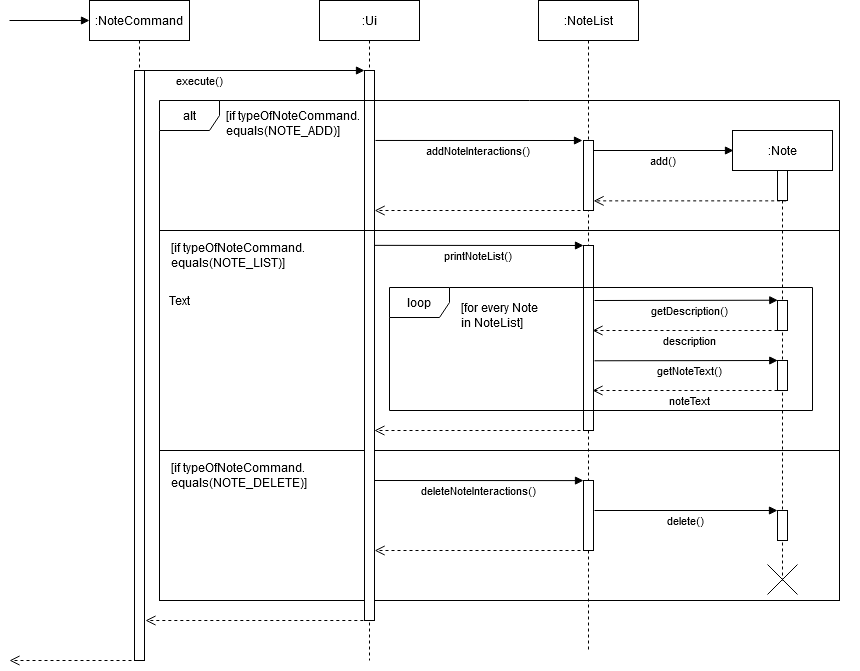

The diagram above was exported from draw.io. Its source (the exported page's mxGraphModel, read from the mxfile embedded in the PNG):
<mxGraphModel dx="1702" dy="360" grid="1" gridSize="10" guides="1" tooltips="1" connect="1" arrows="1" fold="1" page="1" pageScale="1" pageWidth="850" pageHeight="1100" math="0" shadow="0">
  <root>
    <mxCell id="0" />
    <mxCell id="1" parent="0" />
    <mxCell id="2MSQXhspRbZBh74kRL5y-45" value="" style="html=1;dropTarget=0;" vertex="1" parent="1">
      <mxGeometry x="140" y="270" width="680" height="220" as="geometry" />
    </mxCell>
    <mxCell id="2MSQXhspRbZBh74kRL5y-43" value="" style="html=1;dropTarget=0;" vertex="1" parent="1">
      <mxGeometry x="140" y="490" width="680" height="150" as="geometry" />
    </mxCell>
    <mxCell id="3nuBFxr9cyL0pnOWT2aG-1" value=":NoteCommand" style="shape=umlLifeline;perimeter=lifelinePerimeter;container=1;collapsible=0;recursiveResize=0;rounded=0;shadow=0;strokeWidth=1;" parent="1" vertex="1">
      <mxGeometry x="70" y="40" width="100" height="660" as="geometry" />
    </mxCell>
    <mxCell id="3nuBFxr9cyL0pnOWT2aG-2" value="" style="points=[];perimeter=orthogonalPerimeter;rounded=0;shadow=0;strokeWidth=1;" parent="3nuBFxr9cyL0pnOWT2aG-1" vertex="1">
      <mxGeometry x="45" y="70" width="10" height="590" as="geometry" />
    </mxCell>
    <mxCell id="3nuBFxr9cyL0pnOWT2aG-5" value=":Ui" style="shape=umlLifeline;perimeter=lifelinePerimeter;container=1;collapsible=0;recursiveResize=0;rounded=0;shadow=0;strokeWidth=1;" parent="1" vertex="1">
      <mxGeometry x="300" y="40" width="100" height="660" as="geometry" />
    </mxCell>
    <mxCell id="3nuBFxr9cyL0pnOWT2aG-6" value="" style="points=[];perimeter=orthogonalPerimeter;rounded=0;shadow=0;strokeWidth=1;" parent="3nuBFxr9cyL0pnOWT2aG-5" vertex="1">
      <mxGeometry x="45" y="70" width="10" height="550" as="geometry" />
    </mxCell>
    <mxCell id="XEurupOnCaTBfyoV6rM--3" value="addNoteInteractions()" style="verticalAlign=bottom;endArrow=block;shadow=0;strokeWidth=1;exitX=1.2;exitY=0.081;exitDx=0;exitDy=0;exitPerimeter=0;" parent="3nuBFxr9cyL0pnOWT2aG-5" edge="1">
      <mxGeometry y="-20" relative="1" as="geometry">
        <mxPoint x="56.00000000000023" y="139.97000000000003" as="sourcePoint" />
        <mxPoint x="263" y="140" as="targetPoint" />
        <mxPoint as="offset" />
      </mxGeometry>
    </mxCell>
    <mxCell id="3nuBFxr9cyL0pnOWT2aG-8" value="execute()" style="verticalAlign=bottom;endArrow=block;entryX=0;entryY=0;shadow=0;strokeWidth=1;" parent="1" source="3nuBFxr9cyL0pnOWT2aG-2" target="3nuBFxr9cyL0pnOWT2aG-6" edge="1">
      <mxGeometry x="-0.5" y="-20" relative="1" as="geometry">
        <mxPoint x="354" y="160" as="sourcePoint" />
        <mxPoint as="offset" />
      </mxGeometry>
    </mxCell>
    <mxCell id="XEurupOnCaTBfyoV6rM--1" value=":NoteList" style="shape=umlLifeline;perimeter=lifelinePerimeter;container=1;collapsible=0;recursiveResize=0;rounded=0;shadow=0;strokeWidth=1;" parent="1" vertex="1">
      <mxGeometry x="519" y="40" width="100" height="650" as="geometry" />
    </mxCell>
    <mxCell id="XEurupOnCaTBfyoV6rM--2" value="" style="points=[];perimeter=orthogonalPerimeter;rounded=0;shadow=0;strokeWidth=1;" parent="XEurupOnCaTBfyoV6rM--1" vertex="1">
      <mxGeometry x="45" y="140" width="10" height="70" as="geometry" />
    </mxCell>
    <mxCell id="2MSQXhspRbZBh74kRL5y-10" value="" style="points=[];perimeter=orthogonalPerimeter;rounded=0;shadow=0;strokeWidth=1;" vertex="1" parent="XEurupOnCaTBfyoV6rM--1">
      <mxGeometry x="45" y="245" width="10" height="185" as="geometry" />
    </mxCell>
    <mxCell id="2MSQXhspRbZBh74kRL5y-34" value="" style="points=[];perimeter=orthogonalPerimeter;rounded=0;shadow=0;strokeWidth=1;" vertex="1" parent="XEurupOnCaTBfyoV6rM--1">
      <mxGeometry x="45" y="480" width="10" height="70" as="geometry" />
    </mxCell>
    <mxCell id="XEurupOnCaTBfyoV6rM--12" value="showTopics()" style="verticalAlign=bottom;endArrow=block;entryX=0;entryY=0;shadow=0;strokeWidth=1;" parent="1" target="XEurupOnCaTBfyoV6rM--9" edge="1">
      <mxGeometry y="-20" relative="1" as="geometry">
        <mxPoint x="165" y="500.0000000000001" as="sourcePoint" />
        <mxPoint as="offset" />
      </mxGeometry>
    </mxCell>
    <mxCell id="2MSQXhspRbZBh74kRL5y-2" value="" style="html=1;verticalAlign=bottom;endArrow=open;dashed=1;endSize=8;exitX=0.05;exitY=1.049;exitDx=0;exitDy=0;exitPerimeter=0;" edge="1" parent="1">
      <mxGeometry relative="1" as="geometry">
        <mxPoint x="766.6999999999998" y="240.36000000000004" as="sourcePoint" />
        <mxPoint x="574.1" y="240.36" as="targetPoint" />
      </mxGeometry>
    </mxCell>
    <mxCell id="2MSQXhspRbZBh74kRL5y-4" value="" style="html=1;verticalAlign=bottom;endArrow=block;" edge="1" parent="1">
      <mxGeometry x="-0.125" y="-90" width="80" relative="1" as="geometry">
        <mxPoint x="-10" y="60" as="sourcePoint" />
        <mxPoint x="70" y="60" as="targetPoint" />
        <mxPoint as="offset" />
      </mxGeometry>
    </mxCell>
    <mxCell id="2MSQXhspRbZBh74kRL5y-7" value="loop" style="shape=umlFrame;whiteSpace=wrap;html=1;" vertex="1" parent="1">
      <mxGeometry x="370" y="327" width="423" height="123" as="geometry" />
    </mxCell>
    <mxCell id="2MSQXhspRbZBh74kRL5y-16" value=":Note" style="shape=umlLifeline;perimeter=lifelinePerimeter;container=1;collapsible=0;recursiveResize=0;rounded=0;shadow=0;strokeWidth=1;" vertex="1" parent="1">
      <mxGeometry x="713" y="170" width="100" height="450" as="geometry" />
    </mxCell>
    <mxCell id="2MSQXhspRbZBh74kRL5y-17" value="" style="points=[];perimeter=orthogonalPerimeter;rounded=0;shadow=0;strokeWidth=1;" vertex="1" parent="2MSQXhspRbZBh74kRL5y-16">
      <mxGeometry x="45" y="40" width="10" height="30" as="geometry" />
    </mxCell>
    <mxCell id="2MSQXhspRbZBh74kRL5y-18" value="" style="points=[];perimeter=orthogonalPerimeter;rounded=0;shadow=0;strokeWidth=1;" vertex="1" parent="2MSQXhspRbZBh74kRL5y-16">
      <mxGeometry x="45" y="170" width="10" height="30" as="geometry" />
    </mxCell>
    <mxCell id="2MSQXhspRbZBh74kRL5y-24" value="" style="points=[];perimeter=orthogonalPerimeter;rounded=0;shadow=0;strokeWidth=1;" vertex="1" parent="2MSQXhspRbZBh74kRL5y-16">
      <mxGeometry x="45" y="230" width="10" height="30" as="geometry" />
    </mxCell>
    <mxCell id="2MSQXhspRbZBh74kRL5y-39" value="" style="points=[];perimeter=orthogonalPerimeter;rounded=0;shadow=0;strokeWidth=1;" vertex="1" parent="2MSQXhspRbZBh74kRL5y-16">
      <mxGeometry x="45" y="380" width="10" height="30" as="geometry" />
    </mxCell>
    <mxCell id="2MSQXhspRbZBh74kRL5y-19" value="add()" style="verticalAlign=bottom;endArrow=block;shadow=0;strokeWidth=1;exitX=0.6;exitY=0.25;exitDx=0;exitDy=0;exitPerimeter=0;" edge="1" parent="1">
      <mxGeometry y="-20" relative="1" as="geometry">
        <mxPoint x="574" y="190" as="sourcePoint" />
        <mxPoint x="714" y="190" as="targetPoint" />
        <mxPoint as="offset" />
      </mxGeometry>
    </mxCell>
    <mxCell id="2MSQXhspRbZBh74kRL5y-20" value="" style="html=1;verticalAlign=bottom;endArrow=open;dashed=1;endSize=8;" edge="1" parent="1">
      <mxGeometry relative="1" as="geometry">
        <mxPoint x="573" y="250" as="sourcePoint" />
        <mxPoint x="355.16666666666663" y="250" as="targetPoint" />
      </mxGeometry>
    </mxCell>
    <mxCell id="2MSQXhspRbZBh74kRL5y-22" value="printNoteList()" style="verticalAlign=bottom;endArrow=block;shadow=0;strokeWidth=1;exitX=0.552;exitY=0.371;exitDx=0;exitDy=0;exitPerimeter=0;" edge="1" parent="1" source="3nuBFxr9cyL0pnOWT2aG-5">
      <mxGeometry y="-20" relative="1" as="geometry">
        <mxPoint x="358.6666666666665" y="285" as="sourcePoint" />
        <mxPoint x="564" y="285" as="targetPoint" />
        <mxPoint as="offset" />
      </mxGeometry>
    </mxCell>
    <mxCell id="2MSQXhspRbZBh74kRL5y-23" value="getDescription()" style="verticalAlign=bottom;endArrow=block;shadow=0;strokeWidth=1;entryX=-0.171;entryY=-0.011;entryDx=0;entryDy=0;entryPerimeter=0;" edge="1" parent="1">
      <mxGeometry x="0.0363" y="-20" relative="1" as="geometry">
        <mxPoint x="575" y="340" as="sourcePoint" />
        <mxPoint x="758.29" y="339.725" as="targetPoint" />
        <mxPoint as="offset" />
      </mxGeometry>
    </mxCell>
    <mxCell id="2MSQXhspRbZBh74kRL5y-26" value="description" style="html=1;verticalAlign=bottom;endArrow=open;dashed=1;endSize=8;" edge="1" parent="1">
      <mxGeometry x="-0.0156" y="20" relative="1" as="geometry">
        <mxPoint x="764" y="370" as="sourcePoint" />
        <mxPoint x="573.0238095238096" y="370" as="targetPoint" />
        <mxPoint as="offset" />
      </mxGeometry>
    </mxCell>
    <mxCell id="2MSQXhspRbZBh74kRL5y-27" value="getNoteText()" style="verticalAlign=bottom;endArrow=block;shadow=0;strokeWidth=1;entryX=-0.171;entryY=-0.011;entryDx=0;entryDy=0;entryPerimeter=0;" edge="1" parent="1">
      <mxGeometry x="0.0363" y="-20" relative="1" as="geometry">
        <mxPoint x="575" y="400.2800000000001" as="sourcePoint" />
        <mxPoint x="758.29" y="400.005" as="targetPoint" />
        <mxPoint as="offset" />
      </mxGeometry>
    </mxCell>
    <mxCell id="2MSQXhspRbZBh74kRL5y-28" value="noteText" style="html=1;verticalAlign=bottom;endArrow=open;dashed=1;endSize=8;" edge="1" parent="1">
      <mxGeometry x="-0.0156" y="20" relative="1" as="geometry">
        <mxPoint x="764" y="430" as="sourcePoint" />
        <mxPoint x="573.0238095238096" y="430" as="targetPoint" />
        <mxPoint as="offset" />
      </mxGeometry>
    </mxCell>
    <mxCell id="2MSQXhspRbZBh74kRL5y-29" value="" style="html=1;verticalAlign=bottom;endArrow=open;dashed=1;endSize=8;" edge="1" parent="1">
      <mxGeometry relative="1" as="geometry">
        <mxPoint x="573" y="470" as="sourcePoint" />
        <mxPoint x="354.92857142857144" y="470" as="targetPoint" />
      </mxGeometry>
    </mxCell>
    <mxCell id="2MSQXhspRbZBh74kRL5y-35" value="deleteNoteInteractions()" style="verticalAlign=bottom;endArrow=block;shadow=0;strokeWidth=1;exitX=1.016;exitY=0.318;exitDx=0;exitDy=0;exitPerimeter=0;" edge="1" parent="1">
      <mxGeometry y="-20" relative="1" as="geometry">
        <mxPoint x="355.15999999999985" y="520" as="sourcePoint" />
        <mxPoint x="564" y="520.1" as="targetPoint" />
        <mxPoint as="offset" />
      </mxGeometry>
    </mxCell>
    <mxCell id="2MSQXhspRbZBh74kRL5y-36" value="" style="html=1;verticalAlign=bottom;endArrow=open;dashed=1;endSize=8;" edge="1" parent="1">
      <mxGeometry relative="1" as="geometry">
        <mxPoint x="573" y="590" as="sourcePoint" />
        <mxPoint x="355.1666666666665" y="590" as="targetPoint" />
      </mxGeometry>
    </mxCell>
    <mxCell id="2MSQXhspRbZBh74kRL5y-37" value="delete()" style="verticalAlign=bottom;endArrow=block;shadow=0;strokeWidth=1;" edge="1" parent="1">
      <mxGeometry y="-20" relative="1" as="geometry">
        <mxPoint x="575" y="550" as="sourcePoint" />
        <mxPoint x="758" y="550" as="targetPoint" />
        <mxPoint as="offset" />
      </mxGeometry>
    </mxCell>
    <mxCell id="2MSQXhspRbZBh74kRL5y-38" value="" style="shape=umlDestroy;" vertex="1" parent="1">
      <mxGeometry x="748" y="604" width="30" height="30" as="geometry" />
    </mxCell>
    <mxCell id="2MSQXhspRbZBh74kRL5y-40" value="" style="html=1;verticalAlign=bottom;endArrow=open;dashed=1;endSize=8;" edge="1" parent="1">
      <mxGeometry relative="1" as="geometry">
        <mxPoint x="343.83000000000004" y="660" as="sourcePoint" />
        <mxPoint x="125.99666666666653" y="660" as="targetPoint" />
      </mxGeometry>
    </mxCell>
    <mxCell id="2MSQXhspRbZBh74kRL5y-41" value="" style="html=1;verticalAlign=bottom;endArrow=open;dashed=1;endSize=8;" edge="1" parent="1">
      <mxGeometry relative="1" as="geometry">
        <mxPoint x="124" y="700" as="sourcePoint" />
        <mxPoint x="-10" y="700" as="targetPoint" />
      </mxGeometry>
    </mxCell>
    <mxCell id="2MSQXhspRbZBh74kRL5y-42" value="alt" style="shape=umlFrame;whiteSpace=wrap;html=1;" vertex="1" parent="1">
      <mxGeometry x="140" y="140" width="680" height="130" as="geometry" />
    </mxCell>
    <mxCell id="2MSQXhspRbZBh74kRL5y-46" value="&lt;div align=&quot;left&quot;&gt;&lt;font style=&quot;font-size: 12px&quot;&gt;[if typeOfNoteCommand.&lt;/font&gt;&lt;/div&gt;&lt;div align=&quot;left&quot;&gt;&lt;font style=&quot;font-size: 12px&quot;&gt;equals(NOTE_ADD)]&lt;/font&gt;&lt;/div&gt;" style="text;html=1;align=left;verticalAlign=middle;resizable=0;points=[];autosize=1;" vertex="1" parent="1">
      <mxGeometry x="205" y="148" width="150" height="30" as="geometry" />
    </mxCell>
    <mxCell id="2MSQXhspRbZBh74kRL5y-47" value="&lt;div align=&quot;left&quot;&gt;&lt;font style=&quot;font-size: 12px&quot;&gt;[if typeOfNoteCommand.&lt;/font&gt;&lt;/div&gt;&lt;div align=&quot;left&quot;&gt;&lt;font style=&quot;font-size: 12px&quot;&gt;equals(NOTE_LIST)]&lt;/font&gt;&lt;/div&gt;" style="text;html=1;align=left;verticalAlign=middle;resizable=0;points=[];autosize=1;" vertex="1" parent="1">
      <mxGeometry x="150" y="280" width="150" height="30" as="geometry" />
    </mxCell>
    <mxCell id="2MSQXhspRbZBh74kRL5y-48" value="&lt;div align=&quot;left&quot;&gt;&lt;font style=&quot;font-size: 12px&quot;&gt;[if typeOfNoteCommand.&lt;/font&gt;&lt;/div&gt;&lt;div align=&quot;left&quot;&gt;&lt;font style=&quot;font-size: 12px&quot;&gt;equals(NOTE_DELETE)]&lt;/font&gt;&lt;/div&gt;" style="text;html=1;align=left;verticalAlign=middle;resizable=0;points=[];autosize=1;" vertex="1" parent="1">
      <mxGeometry x="150" y="500" width="150" height="30" as="geometry" />
    </mxCell>
    <mxCell id="2MSQXhspRbZBh74kRL5y-49" value="&lt;div&gt;[for every Note &lt;br&gt;&lt;/div&gt;&lt;div&gt;in NoteList]&lt;/div&gt;" style="text;html=1;align=left;verticalAlign=middle;resizable=0;points=[];autosize=1;" vertex="1" parent="1">
      <mxGeometry x="440" y="340" width="90" height="30" as="geometry" />
    </mxCell>
    <mxCell id="2MSQXhspRbZBh74kRL5y-50" value="Text" style="text;html=1;strokeColor=none;fillColor=none;align=center;verticalAlign=middle;whiteSpace=wrap;rounded=0;" vertex="1" parent="1">
      <mxGeometry x="140" y="330" width="40" height="20" as="geometry" />
    </mxCell>
    <mxCell id="2MSQXhspRbZBh74kRL5y-54" value="&amp;nbsp;&amp;nbsp; " style="text;html=1;align=center;verticalAlign=middle;resizable=0;points=[];autosize=1;" vertex="1" parent="1">
      <mxGeometry x="820" y="140" width="20" height="20" as="geometry" />
    </mxCell>
  </root>
</mxGraphModel>